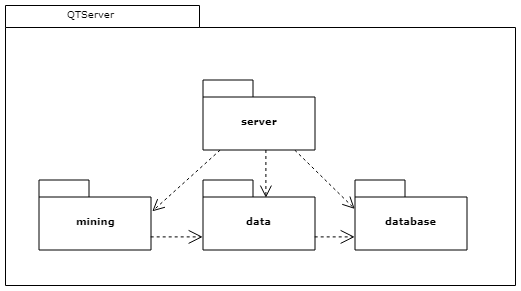

The diagram above was exported from draw.io. Its source (the exported page's mxGraphModel, read from the mxfile embedded in the PNG):
<mxGraphModel dx="808" dy="401" grid="1" gridSize="10" guides="1" tooltips="1" connect="1" arrows="1" fold="1" page="1" pageScale="1" pageWidth="827" pageHeight="1169" background="#ffffff" math="0" shadow="0">
  <root>
    <mxCell id="0" />
    <mxCell id="1" parent="0" />
    <mxCell id="6e0c8c40b5770093-72" value="" style="shape=folder;fontStyle=1;spacingTop=10;tabWidth=194;tabHeight=22;tabPosition=left;html=1;rounded=0;shadow=0;comic=0;labelBackgroundColor=none;strokeColor=#000000;strokeWidth=1;fillColor=none;fontFamily=Verdana;fontSize=10;fontColor=#000000;align=center;" parent="1" vertex="1">
      <mxGeometry x="450" y="450" width="510" height="280" as="geometry" />
    </mxCell>
    <mxCell id="6e0c8c40b5770093-64" style="edgeStyle=elbowEdgeStyle;rounded=0;html=1;entryX=0.559;entryY=0.251;entryPerimeter=0;dashed=1;labelBackgroundColor=none;startFill=0;endArrow=open;endFill=0;endSize=10;fontFamily=Verdana;fontSize=10;" parent="1" source="6e0c8c40b5770093-42" target="6e0c8c40b5770093-44" edge="1">
      <mxGeometry relative="1" as="geometry" />
    </mxCell>
    <mxCell id="6e0c8c40b5770093-65" style="edgeStyle=none;rounded=0;html=1;dashed=1;labelBackgroundColor=none;startFill=0;endArrow=open;endFill=0;endSize=10;fontFamily=Verdana;fontSize=10;entryX=-0.003;entryY=0.411;entryPerimeter=0;" parent="1" source="6e0c8c40b5770093-42" target="6e0c8c40b5770093-45" edge="1">
      <mxGeometry relative="1" as="geometry" />
    </mxCell>
    <mxCell id="6e0c8c40b5770093-66" style="edgeStyle=none;rounded=0;html=1;dashed=1;labelBackgroundColor=none;startFill=0;endArrow=open;endFill=0;endSize=10;fontFamily=Verdana;fontSize=10;entryX=1.013;entryY=0.444;entryPerimeter=0;" parent="1" source="6e0c8c40b5770093-42" target="6e0c8c40b5770093-43" edge="1">
      <mxGeometry relative="1" as="geometry" />
    </mxCell>
    <mxCell id="6e0c8c40b5770093-42" value="server" style="shape=folder;fontStyle=1;spacingTop=10;tabWidth=50;tabHeight=17;tabPosition=left;html=1;rounded=0;shadow=0;comic=0;labelBackgroundColor=none;strokeColor=#000000;strokeWidth=1;fillColor=#ffffff;fontFamily=Verdana;fontSize=10;fontColor=#000000;align=center;" parent="1" vertex="1">
      <mxGeometry x="647.5" y="524.5" width="112" height="70" as="geometry" />
    </mxCell>
    <mxCell id="6e0c8c40b5770093-43" value="mining" style="shape=folder;fontStyle=1;spacingTop=10;tabWidth=50;tabHeight=17;tabPosition=left;html=1;rounded=0;shadow=0;comic=0;labelBackgroundColor=none;strokeColor=#000000;strokeWidth=1;fillColor=#ffffff;fontFamily=Verdana;fontSize=10;fontColor=#000000;align=center;" parent="1" vertex="1">
      <mxGeometry x="483.5" y="624.5" width="112" height="70" as="geometry" />
    </mxCell>
    <mxCell id="6e0c8c40b5770093-44" value="data" style="shape=folder;fontStyle=1;spacingTop=10;tabWidth=50;tabHeight=17;tabPosition=left;html=1;rounded=0;shadow=0;comic=0;labelBackgroundColor=none;strokeColor=#000000;strokeWidth=1;fillColor=#ffffff;fontFamily=Verdana;fontSize=10;fontColor=#000000;align=center;" parent="1" vertex="1">
      <mxGeometry x="647.5" y="624.5" width="112" height="70" as="geometry" />
    </mxCell>
    <mxCell id="6e0c8c40b5770093-45" value="database" style="shape=folder;fontStyle=1;spacingTop=10;tabWidth=50;tabHeight=17;tabPosition=left;html=1;rounded=0;shadow=0;comic=0;labelBackgroundColor=none;strokeColor=#000000;strokeWidth=1;fillColor=#ffffff;fontFamily=Verdana;fontSize=10;fontColor=#000000;align=center;" parent="1" vertex="1">
      <mxGeometry x="799.5" y="624.5" width="112" height="70" as="geometry" />
    </mxCell>
    <mxCell id="6e0c8c40b5770093-73" value="QTServer" style="text;html=1;align=left;verticalAlign=top;spacingTop=-4;fontSize=10;fontFamily=Verdana;fontColor=#000000;" parent="1" vertex="1">
      <mxGeometry x="510" y="450" width="130" height="20" as="geometry" />
    </mxCell>
    <mxCell id="Vm5DJ__cNG-Qm2vdRQYv-2" value="Use" style="endArrow=open;endSize=12;dashed=1;html=1;fontColor=none;noLabel=1;entryX=0;entryY=0;entryDx=0;entryDy=56.75;entryPerimeter=0;exitX=0;exitY=0;exitDx=112;exitDy=56.75;exitPerimeter=0;" edge="1" parent="1" source="6e0c8c40b5770093-44" target="6e0c8c40b5770093-45">
      <mxGeometry width="160" relative="1" as="geometry">
        <mxPoint x="450" y="750" as="sourcePoint" />
        <mxPoint x="610" y="750" as="targetPoint" />
      </mxGeometry>
    </mxCell>
    <mxCell id="Vm5DJ__cNG-Qm2vdRQYv-3" value="Use" style="endArrow=open;endSize=12;dashed=1;html=1;fontColor=none;noLabel=1;entryX=0;entryY=0;entryDx=0;entryDy=56.75;entryPerimeter=0;exitX=0;exitY=0;exitDx=112;exitDy=56.75;exitPerimeter=0;" edge="1" parent="1" source="6e0c8c40b5770093-43" target="6e0c8c40b5770093-44">
      <mxGeometry width="160" relative="1" as="geometry">
        <mxPoint x="450" y="750" as="sourcePoint" />
        <mxPoint x="610" y="750" as="targetPoint" />
      </mxGeometry>
    </mxCell>
  </root>
</mxGraphModel>